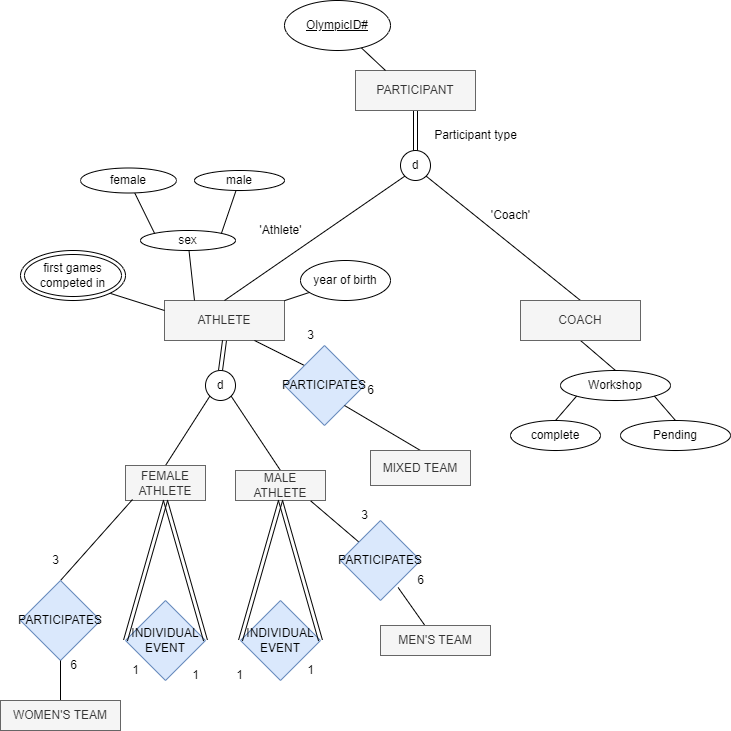

The diagram above was exported from draw.io. Its source (the exported page's mxGraphModel, read from the mxfile embedded in the PNG):
<mxGraphModel dx="1038" dy="579" grid="1" gridSize="10" guides="1" tooltips="1" connect="1" arrows="1" fold="1" page="1" pageScale="1" pageWidth="827" pageHeight="1169" math="0" shadow="0">
  <root>
    <mxCell id="0" />
    <mxCell id="1" parent="0" />
    <mxCell id="4El8MqLorfuP4GaiHHhb-1" value="ATHLETE" style="rounded=0;whiteSpace=wrap;html=1;fillColor=#f5f5f5;fontColor=#333333;strokeColor=#666666;" vertex="1" parent="1">
      <mxGeometry x="214" y="320" width="120" height="40" as="geometry" />
    </mxCell>
    <mxCell id="4El8MqLorfuP4GaiHHhb-2" value="" style="endArrow=none;html=1;rounded=0;exitX=0.5;exitY=1;exitDx=0;exitDy=0;entryX=0.5;entryY=0;entryDx=0;entryDy=0;shape=link;" edge="1" parent="1" source="4El8MqLorfuP4GaiHHhb-1" target="4El8MqLorfuP4GaiHHhb-3">
      <mxGeometry width="50" height="50" relative="1" as="geometry">
        <mxPoint x="290" y="400" as="sourcePoint" />
        <mxPoint x="270" y="400" as="targetPoint" />
      </mxGeometry>
    </mxCell>
    <mxCell id="4El8MqLorfuP4GaiHHhb-3" value="d" style="ellipse;whiteSpace=wrap;html=1;aspect=fixed;" vertex="1" parent="1">
      <mxGeometry x="255" y="390" width="30" height="30" as="geometry" />
    </mxCell>
    <mxCell id="4El8MqLorfuP4GaiHHhb-4" value="" style="endArrow=none;html=1;rounded=0;exitX=1;exitY=1;exitDx=0;exitDy=0;entryX=0.5;entryY=0;entryDx=0;entryDy=0;" edge="1" parent="1" source="4El8MqLorfuP4GaiHHhb-3" target="4El8MqLorfuP4GaiHHhb-6">
      <mxGeometry width="50" height="50" relative="1" as="geometry">
        <mxPoint x="310" y="480" as="sourcePoint" />
        <mxPoint x="320" y="480" as="targetPoint" />
      </mxGeometry>
    </mxCell>
    <mxCell id="4El8MqLorfuP4GaiHHhb-5" value="" style="endArrow=none;html=1;rounded=0;exitX=0;exitY=1;exitDx=0;exitDy=0;entryX=0.5;entryY=0;entryDx=0;entryDy=0;" edge="1" parent="1" source="4El8MqLorfuP4GaiHHhb-3" target="4El8MqLorfuP4GaiHHhb-7">
      <mxGeometry width="50" height="50" relative="1" as="geometry">
        <mxPoint x="290" y="500" as="sourcePoint" />
        <mxPoint x="220" y="480" as="targetPoint" />
      </mxGeometry>
    </mxCell>
    <mxCell id="4El8MqLorfuP4GaiHHhb-6" value="MALE ATHLETE" style="rounded=0;whiteSpace=wrap;html=1;fillColor=#f5f5f5;fontColor=#333333;strokeColor=#666666;" vertex="1" parent="1">
      <mxGeometry x="285" y="490" width="90" height="30" as="geometry" />
    </mxCell>
    <mxCell id="4El8MqLorfuP4GaiHHhb-7" value="FEMALE ATHLETE" style="rounded=0;whiteSpace=wrap;html=1;fillColor=#f5f5f5;fontColor=#333333;strokeColor=#666666;" vertex="1" parent="1">
      <mxGeometry x="175" y="485" width="80" height="35" as="geometry" />
    </mxCell>
    <mxCell id="4El8MqLorfuP4GaiHHhb-8" value="" style="endArrow=none;html=1;rounded=0;entryX=0.75;entryY=1;entryDx=0;entryDy=0;exitX=0;exitY=0;exitDx=0;exitDy=0;" edge="1" parent="1" source="4El8MqLorfuP4GaiHHhb-9" target="4El8MqLorfuP4GaiHHhb-1">
      <mxGeometry width="50" height="50" relative="1" as="geometry">
        <mxPoint x="370" y="410" as="sourcePoint" />
        <mxPoint x="340" y="340" as="targetPoint" />
      </mxGeometry>
    </mxCell>
    <mxCell id="4El8MqLorfuP4GaiHHhb-9" value="PARTICIPATES" style="rhombus;whiteSpace=wrap;html=1;fillColor=#dae8fc;strokeColor=#6c8ebf;" vertex="1" parent="1">
      <mxGeometry x="334" y="365" width="80" height="80" as="geometry" />
    </mxCell>
    <mxCell id="4El8MqLorfuP4GaiHHhb-10" value="" style="endArrow=none;html=1;rounded=0;entryX=1;entryY=1;entryDx=0;entryDy=0;exitX=0.5;exitY=0;exitDx=0;exitDy=0;" edge="1" parent="1" source="4El8MqLorfuP4GaiHHhb-11" target="4El8MqLorfuP4GaiHHhb-9">
      <mxGeometry width="50" height="50" relative="1" as="geometry">
        <mxPoint x="450" y="480" as="sourcePoint" />
        <mxPoint x="340" y="340" as="targetPoint" />
      </mxGeometry>
    </mxCell>
    <mxCell id="4El8MqLorfuP4GaiHHhb-11" value="MIXED TEAM" style="rounded=0;whiteSpace=wrap;html=1;fillColor=#f5f5f5;fontColor=#333333;strokeColor=#666666;" vertex="1" parent="1">
      <mxGeometry x="420" y="470" width="100" height="35" as="geometry" />
    </mxCell>
    <mxCell id="4El8MqLorfuP4GaiHHhb-21" value="" style="endArrow=none;html=1;rounded=0;entryX=0.5;entryY=1;entryDx=0;entryDy=0;exitX=0.5;exitY=0;exitDx=0;exitDy=0;" edge="1" parent="1" source="4El8MqLorfuP4GaiHHhb-22" target="4El8MqLorfuP4GaiHHhb-59">
      <mxGeometry width="50" height="50" relative="1" as="geometry">
        <mxPoint x="680" y="410" as="sourcePoint" />
        <mxPoint x="650" y="360" as="targetPoint" />
      </mxGeometry>
    </mxCell>
    <mxCell id="4El8MqLorfuP4GaiHHhb-22" value="Workshop" style="ellipse;whiteSpace=wrap;html=1;" vertex="1" parent="1">
      <mxGeometry x="610" y="390" width="110" height="30" as="geometry" />
    </mxCell>
    <mxCell id="4El8MqLorfuP4GaiHHhb-23" value="" style="endArrow=none;html=1;rounded=0;entryX=0;entryY=1;entryDx=0;entryDy=0;exitX=0.5;exitY=0;exitDx=0;exitDy=0;" edge="1" parent="1" source="4El8MqLorfuP4GaiHHhb-24" target="4El8MqLorfuP4GaiHHhb-22">
      <mxGeometry width="50" height="50" relative="1" as="geometry">
        <mxPoint x="590" y="450" as="sourcePoint" />
        <mxPoint x="550" y="460" as="targetPoint" />
      </mxGeometry>
    </mxCell>
    <mxCell id="4El8MqLorfuP4GaiHHhb-24" value="complete" style="ellipse;whiteSpace=wrap;html=1;" vertex="1" parent="1">
      <mxGeometry x="560" y="440" width="90" height="30" as="geometry" />
    </mxCell>
    <mxCell id="4El8MqLorfuP4GaiHHhb-25" value="" style="endArrow=none;html=1;rounded=0;entryX=1;entryY=1;entryDx=0;entryDy=0;exitX=0.5;exitY=0;exitDx=0;exitDy=0;" edge="1" parent="1" source="4El8MqLorfuP4GaiHHhb-26" target="4El8MqLorfuP4GaiHHhb-22">
      <mxGeometry width="50" height="50" relative="1" as="geometry">
        <mxPoint x="720" y="440" as="sourcePoint" />
        <mxPoint x="550" y="460" as="targetPoint" />
      </mxGeometry>
    </mxCell>
    <mxCell id="4El8MqLorfuP4GaiHHhb-26" value="Pending" style="ellipse;whiteSpace=wrap;html=1;" vertex="1" parent="1">
      <mxGeometry x="670" y="440" width="110" height="30" as="geometry" />
    </mxCell>
    <mxCell id="4El8MqLorfuP4GaiHHhb-27" value="" style="endArrow=none;html=1;rounded=0;exitX=0.5;exitY=0;exitDx=0;exitDy=0;entryX=1;entryY=1;entryDx=0;entryDy=0;" edge="1" parent="1" source="4El8MqLorfuP4GaiHHhb-59" target="4El8MqLorfuP4GaiHHhb-29">
      <mxGeometry width="50" height="50" relative="1" as="geometry">
        <mxPoint x="620" y="320" as="sourcePoint" />
        <mxPoint x="480" y="200" as="targetPoint" />
      </mxGeometry>
    </mxCell>
    <mxCell id="4El8MqLorfuP4GaiHHhb-28" value="" style="endArrow=none;html=1;rounded=0;exitX=0.5;exitY=0;exitDx=0;exitDy=0;entryX=0;entryY=1;entryDx=0;entryDy=0;" edge="1" parent="1" source="4El8MqLorfuP4GaiHHhb-1" target="4El8MqLorfuP4GaiHHhb-29">
      <mxGeometry width="50" height="50" relative="1" as="geometry">
        <mxPoint x="720" y="310" as="sourcePoint" />
        <mxPoint x="450" y="200" as="targetPoint" />
      </mxGeometry>
    </mxCell>
    <mxCell id="4El8MqLorfuP4GaiHHhb-29" value="d" style="ellipse;whiteSpace=wrap;html=1;aspect=fixed;" vertex="1" parent="1">
      <mxGeometry x="450" y="170" width="30" height="30" as="geometry" />
    </mxCell>
    <mxCell id="4El8MqLorfuP4GaiHHhb-32" value="" style="endArrow=none;html=1;rounded=0;entryX=0.5;entryY=0;entryDx=0;entryDy=0;shape=link;" edge="1" parent="1" source="4El8MqLorfuP4GaiHHhb-33" target="4El8MqLorfuP4GaiHHhb-29">
      <mxGeometry width="50" height="50" relative="1" as="geometry">
        <mxPoint x="465" y="100" as="sourcePoint" />
        <mxPoint x="440" y="230" as="targetPoint" />
      </mxGeometry>
    </mxCell>
    <mxCell id="4El8MqLorfuP4GaiHHhb-33" value="PARTICIPANT" style="rounded=0;whiteSpace=wrap;html=1;fillColor=#f5f5f5;fontColor=#333333;strokeColor=#666666;" vertex="1" parent="1">
      <mxGeometry x="405" y="90" width="120" height="40" as="geometry" />
    </mxCell>
    <mxCell id="4El8MqLorfuP4GaiHHhb-34" value="" style="endArrow=none;html=1;rounded=0;entryX=0.25;entryY=0;entryDx=0;entryDy=0;" edge="1" parent="1" source="4El8MqLorfuP4GaiHHhb-35" target="4El8MqLorfuP4GaiHHhb-33">
      <mxGeometry width="50" height="50" relative="1" as="geometry">
        <mxPoint x="390" y="40" as="sourcePoint" />
        <mxPoint x="440" y="230" as="targetPoint" />
      </mxGeometry>
    </mxCell>
    <mxCell id="4El8MqLorfuP4GaiHHhb-35" value="&lt;u&gt;OlympicID#&lt;/u&gt;" style="ellipse;whiteSpace=wrap;html=1;" vertex="1" parent="1">
      <mxGeometry x="334" y="20" width="106" height="50" as="geometry" />
    </mxCell>
    <mxCell id="4El8MqLorfuP4GaiHHhb-36" value="Participant type" style="text;html=1;resizable=0;autosize=1;align=center;verticalAlign=middle;points=[];fillColor=none;strokeColor=none;rounded=0;" vertex="1" parent="1">
      <mxGeometry x="470" y="140" width="110" height="30" as="geometry" />
    </mxCell>
    <mxCell id="4El8MqLorfuP4GaiHHhb-37" value="'Athlete'" style="text;html=1;resizable=0;autosize=1;align=center;verticalAlign=middle;points=[];fillColor=none;strokeColor=none;rounded=0;" vertex="1" parent="1">
      <mxGeometry x="295" y="235" width="70" height="30" as="geometry" />
    </mxCell>
    <mxCell id="4El8MqLorfuP4GaiHHhb-38" value="'Coach'" style="text;html=1;resizable=0;autosize=1;align=center;verticalAlign=middle;points=[];fillColor=none;strokeColor=none;rounded=0;" vertex="1" parent="1">
      <mxGeometry x="530" y="220" width="60" height="30" as="geometry" />
    </mxCell>
    <mxCell id="4El8MqLorfuP4GaiHHhb-40" value="INDIVIDUAL EVENT" style="rhombus;whiteSpace=wrap;html=1;fillColor=#dae8fc;strokeColor=#6c8ebf;" vertex="1" parent="1">
      <mxGeometry x="175" y="620" width="80" height="80" as="geometry" />
    </mxCell>
    <mxCell id="4El8MqLorfuP4GaiHHhb-45" value="INDIVIDUAL EVENT" style="rhombus;whiteSpace=wrap;html=1;fillColor=#dae8fc;strokeColor=#6c8ebf;" vertex="1" parent="1">
      <mxGeometry x="290" y="620" width="80" height="80" as="geometry" />
    </mxCell>
    <mxCell id="4El8MqLorfuP4GaiHHhb-46" value="" style="endArrow=none;html=1;rounded=0;shape=link;exitX=1;exitY=0.5;exitDx=0;exitDy=0;entryX=0.5;entryY=1;entryDx=0;entryDy=0;" edge="1" parent="1" source="4El8MqLorfuP4GaiHHhb-45" target="4El8MqLorfuP4GaiHHhb-6">
      <mxGeometry width="50" height="50" relative="1" as="geometry">
        <mxPoint x="390" y="540" as="sourcePoint" />
        <mxPoint x="440" y="490" as="targetPoint" />
      </mxGeometry>
    </mxCell>
    <mxCell id="4El8MqLorfuP4GaiHHhb-47" value="" style="endArrow=none;html=1;rounded=0;shape=link;exitX=0;exitY=0.5;exitDx=0;exitDy=0;entryX=0.5;entryY=1;entryDx=0;entryDy=0;" edge="1" parent="1" source="4El8MqLorfuP4GaiHHhb-45" target="4El8MqLorfuP4GaiHHhb-6">
      <mxGeometry width="50" height="50" relative="1" as="geometry">
        <mxPoint x="390" y="540" as="sourcePoint" />
        <mxPoint x="330" y="530" as="targetPoint" />
      </mxGeometry>
    </mxCell>
    <mxCell id="4El8MqLorfuP4GaiHHhb-48" value="" style="endArrow=none;html=1;rounded=0;shape=link;exitX=0;exitY=0.5;exitDx=0;exitDy=0;entryX=0.5;entryY=1;entryDx=0;entryDy=0;" edge="1" parent="1" source="4El8MqLorfuP4GaiHHhb-40" target="4El8MqLorfuP4GaiHHhb-7">
      <mxGeometry width="50" height="50" relative="1" as="geometry">
        <mxPoint x="390" y="540" as="sourcePoint" />
        <mxPoint x="440" y="490" as="targetPoint" />
      </mxGeometry>
    </mxCell>
    <mxCell id="4El8MqLorfuP4GaiHHhb-49" value="" style="endArrow=none;html=1;rounded=0;shape=link;exitX=0.5;exitY=1;exitDx=0;exitDy=0;entryX=1;entryY=0.5;entryDx=0;entryDy=0;" edge="1" parent="1" source="4El8MqLorfuP4GaiHHhb-7" target="4El8MqLorfuP4GaiHHhb-40">
      <mxGeometry width="50" height="50" relative="1" as="geometry">
        <mxPoint x="390" y="540" as="sourcePoint" />
        <mxPoint x="440" y="490" as="targetPoint" />
      </mxGeometry>
    </mxCell>
    <mxCell id="4El8MqLorfuP4GaiHHhb-50" value="" style="endArrow=none;html=1;rounded=0;exitX=0.838;exitY=1.02;exitDx=0;exitDy=0;exitPerimeter=0;" edge="1" parent="1" source="4El8MqLorfuP4GaiHHhb-6" target="4El8MqLorfuP4GaiHHhb-51">
      <mxGeometry width="50" height="50" relative="1" as="geometry">
        <mxPoint x="390" y="540" as="sourcePoint" />
        <mxPoint x="410" y="580" as="targetPoint" />
      </mxGeometry>
    </mxCell>
    <mxCell id="4El8MqLorfuP4GaiHHhb-51" value="PARTICIPATES" style="rhombus;whiteSpace=wrap;html=1;fillColor=#dae8fc;strokeColor=#6c8ebf;" vertex="1" parent="1">
      <mxGeometry x="390" y="540" width="80" height="80" as="geometry" />
    </mxCell>
    <mxCell id="4El8MqLorfuP4GaiHHhb-52" value="" style="endArrow=none;html=1;rounded=0;exitX=0.72;exitY=0.838;exitDx=0;exitDy=0;exitPerimeter=0;" edge="1" parent="1" source="4El8MqLorfuP4GaiHHhb-51" target="4El8MqLorfuP4GaiHHhb-53">
      <mxGeometry width="50" height="50" relative="1" as="geometry">
        <mxPoint x="390" y="540" as="sourcePoint" />
        <mxPoint x="490" y="660" as="targetPoint" />
      </mxGeometry>
    </mxCell>
    <mxCell id="4El8MqLorfuP4GaiHHhb-53" value="MEN'S TEAM" style="rounded=0;whiteSpace=wrap;html=1;fillColor=#f5f5f5;fontColor=#333333;strokeColor=#666666;" vertex="1" parent="1">
      <mxGeometry x="430" y="645" width="110" height="30" as="geometry" />
    </mxCell>
    <mxCell id="4El8MqLorfuP4GaiHHhb-54" value="" style="endArrow=none;html=1;rounded=0;exitX=0.088;exitY=0.971;exitDx=0;exitDy=0;exitPerimeter=0;entryX=0.5;entryY=0;entryDx=0;entryDy=0;" edge="1" parent="1" source="4El8MqLorfuP4GaiHHhb-7" target="4El8MqLorfuP4GaiHHhb-56">
      <mxGeometry width="50" height="50" relative="1" as="geometry">
        <mxPoint x="390" y="540" as="sourcePoint" />
        <mxPoint x="121.25449148570533" y="600" as="targetPoint" />
      </mxGeometry>
    </mxCell>
    <mxCell id="4El8MqLorfuP4GaiHHhb-56" value="PARTICIPATES" style="rhombus;whiteSpace=wrap;html=1;fillColor=#dae8fc;strokeColor=#6c8ebf;" vertex="1" parent="1">
      <mxGeometry x="70" y="600" width="80" height="80" as="geometry" />
    </mxCell>
    <mxCell id="4El8MqLorfuP4GaiHHhb-57" value="" style="endArrow=none;html=1;rounded=0;exitX=0.5;exitY=1;exitDx=0;exitDy=0;" edge="1" parent="1" source="4El8MqLorfuP4GaiHHhb-56" target="4El8MqLorfuP4GaiHHhb-58">
      <mxGeometry width="50" height="50" relative="1" as="geometry">
        <mxPoint x="390" y="540" as="sourcePoint" />
        <mxPoint x="110" y="720" as="targetPoint" />
      </mxGeometry>
    </mxCell>
    <mxCell id="4El8MqLorfuP4GaiHHhb-58" value="WOMEN'S TEAM" style="rounded=0;whiteSpace=wrap;html=1;fillColor=#f5f5f5;fontColor=#333333;strokeColor=#666666;" vertex="1" parent="1">
      <mxGeometry x="50" y="720" width="120" height="30" as="geometry" />
    </mxCell>
    <mxCell id="4El8MqLorfuP4GaiHHhb-59" value="COACH" style="rounded=0;whiteSpace=wrap;html=1;fillColor=#f5f5f5;fontColor=#333333;strokeColor=#666666;" vertex="1" parent="1">
      <mxGeometry x="570" y="320" width="120" height="40" as="geometry" />
    </mxCell>
    <mxCell id="4El8MqLorfuP4GaiHHhb-60" value="" style="endArrow=none;html=1;rounded=0;" edge="1" parent="1" source="4El8MqLorfuP4GaiHHhb-1" target="4El8MqLorfuP4GaiHHhb-61">
      <mxGeometry width="50" height="50" relative="1" as="geometry">
        <mxPoint x="390" y="330" as="sourcePoint" />
        <mxPoint x="390" y="290" as="targetPoint" />
      </mxGeometry>
    </mxCell>
    <mxCell id="4El8MqLorfuP4GaiHHhb-61" value="year of birth" style="ellipse;whiteSpace=wrap;html=1;" vertex="1" parent="1">
      <mxGeometry x="350" y="280" width="90" height="40" as="geometry" />
    </mxCell>
    <mxCell id="4El8MqLorfuP4GaiHHhb-62" value="" style="endArrow=none;html=1;rounded=0;exitX=0.25;exitY=0;exitDx=0;exitDy=0;" edge="1" parent="1" source="4El8MqLorfuP4GaiHHhb-1" target="4El8MqLorfuP4GaiHHhb-63">
      <mxGeometry width="50" height="50" relative="1" as="geometry">
        <mxPoint x="390" y="330" as="sourcePoint" />
        <mxPoint x="230" y="260" as="targetPoint" />
      </mxGeometry>
    </mxCell>
    <mxCell id="4El8MqLorfuP4GaiHHhb-63" value="sex" style="ellipse;whiteSpace=wrap;html=1;" vertex="1" parent="1">
      <mxGeometry x="190" y="250" width="95" height="20" as="geometry" />
    </mxCell>
    <mxCell id="4El8MqLorfuP4GaiHHhb-64" value="" style="endArrow=none;html=1;rounded=0;exitX=1;exitY=0;exitDx=0;exitDy=0;" edge="1" parent="1" source="4El8MqLorfuP4GaiHHhb-63" target="4El8MqLorfuP4GaiHHhb-65">
      <mxGeometry width="50" height="50" relative="1" as="geometry">
        <mxPoint x="390" y="320" as="sourcePoint" />
        <mxPoint x="300" y="210" as="targetPoint" />
      </mxGeometry>
    </mxCell>
    <mxCell id="4El8MqLorfuP4GaiHHhb-65" value="male" style="ellipse;whiteSpace=wrap;html=1;" vertex="1" parent="1">
      <mxGeometry x="244" y="190" width="90" height="20" as="geometry" />
    </mxCell>
    <mxCell id="4El8MqLorfuP4GaiHHhb-66" value="" style="endArrow=none;html=1;rounded=0;exitX=0;exitY=0;exitDx=0;exitDy=0;" edge="1" parent="1" source="4El8MqLorfuP4GaiHHhb-63" target="4El8MqLorfuP4GaiHHhb-67">
      <mxGeometry width="50" height="50" relative="1" as="geometry">
        <mxPoint x="390" y="320" as="sourcePoint" />
        <mxPoint x="190" y="210" as="targetPoint" />
      </mxGeometry>
    </mxCell>
    <mxCell id="4El8MqLorfuP4GaiHHhb-67" value="female" style="ellipse;whiteSpace=wrap;html=1;" vertex="1" parent="1">
      <mxGeometry x="130" y="187.5" width="96" height="25" as="geometry" />
    </mxCell>
    <mxCell id="4El8MqLorfuP4GaiHHhb-68" value="" style="endArrow=none;html=1;rounded=0;exitX=0;exitY=0.25;exitDx=0;exitDy=0;entryX=1;entryY=1;entryDx=0;entryDy=0;" edge="1" parent="1" source="4El8MqLorfuP4GaiHHhb-1" target="4El8MqLorfuP4GaiHHhb-69">
      <mxGeometry width="50" height="50" relative="1" as="geometry">
        <mxPoint x="390" y="320" as="sourcePoint" />
        <mxPoint x="160" y="300" as="targetPoint" />
      </mxGeometry>
    </mxCell>
    <mxCell id="4El8MqLorfuP4GaiHHhb-69" value="first games competed in" style="ellipse;shape=doubleEllipse;whiteSpace=wrap;html=1;" vertex="1" parent="1">
      <mxGeometry x="70" y="270" width="105" height="50" as="geometry" />
    </mxCell>
    <mxCell id="4El8MqLorfuP4GaiHHhb-70" value="3" style="text;html=1;resizable=0;autosize=1;align=center;verticalAlign=middle;points=[];fillColor=none;strokeColor=none;rounded=0;" vertex="1" parent="1">
      <mxGeometry x="345" y="340" width="30" height="30" as="geometry" />
    </mxCell>
    <mxCell id="4El8MqLorfuP4GaiHHhb-71" value="6" style="text;html=1;resizable=0;autosize=1;align=center;verticalAlign=middle;points=[];fillColor=none;strokeColor=none;rounded=0;" vertex="1" parent="1">
      <mxGeometry x="405" y="395" width="30" height="30" as="geometry" />
    </mxCell>
    <mxCell id="4El8MqLorfuP4GaiHHhb-72" value="6" style="text;html=1;resizable=0;autosize=1;align=center;verticalAlign=middle;points=[];fillColor=none;strokeColor=none;rounded=0;" vertex="1" parent="1">
      <mxGeometry x="455" y="585" width="30" height="30" as="geometry" />
    </mxCell>
    <mxCell id="4El8MqLorfuP4GaiHHhb-73" value="6" style="text;html=1;resizable=0;autosize=1;align=center;verticalAlign=middle;points=[];fillColor=none;strokeColor=none;rounded=0;" vertex="1" parent="1">
      <mxGeometry x="107.5" y="670" width="30" height="30" as="geometry" />
    </mxCell>
    <mxCell id="4El8MqLorfuP4GaiHHhb-74" value="3" style="text;html=1;resizable=0;autosize=1;align=center;verticalAlign=middle;points=[];fillColor=none;strokeColor=none;rounded=0;" vertex="1" parent="1">
      <mxGeometry x="399" y="520" width="30" height="30" as="geometry" />
    </mxCell>
    <mxCell id="4El8MqLorfuP4GaiHHhb-75" value="3" style="text;html=1;resizable=0;autosize=1;align=center;verticalAlign=middle;points=[];fillColor=none;strokeColor=none;rounded=0;" vertex="1" parent="1">
      <mxGeometry x="90" y="565" width="30" height="30" as="geometry" />
    </mxCell>
    <mxCell id="4El8MqLorfuP4GaiHHhb-76" value="1" style="text;html=1;resizable=0;autosize=1;align=center;verticalAlign=middle;points=[];fillColor=none;strokeColor=none;rounded=0;" vertex="1" parent="1">
      <mxGeometry x="345" y="675" width="30" height="30" as="geometry" />
    </mxCell>
    <mxCell id="4El8MqLorfuP4GaiHHhb-77" value="1" style="text;html=1;resizable=0;autosize=1;align=center;verticalAlign=middle;points=[];fillColor=none;strokeColor=none;rounded=0;" vertex="1" parent="1">
      <mxGeometry x="274" y="680" width="30" height="30" as="geometry" />
    </mxCell>
    <mxCell id="4El8MqLorfuP4GaiHHhb-79" value="1" style="text;html=1;resizable=0;autosize=1;align=center;verticalAlign=middle;points=[];fillColor=none;strokeColor=none;rounded=0;" vertex="1" parent="1">
      <mxGeometry x="230" y="680" width="30" height="30" as="geometry" />
    </mxCell>
    <mxCell id="4El8MqLorfuP4GaiHHhb-80" value="1" style="text;html=1;resizable=0;autosize=1;align=center;verticalAlign=middle;points=[];fillColor=none;strokeColor=none;rounded=0;" vertex="1" parent="1">
      <mxGeometry x="170" y="675" width="30" height="30" as="geometry" />
    </mxCell>
  </root>
</mxGraphModel>